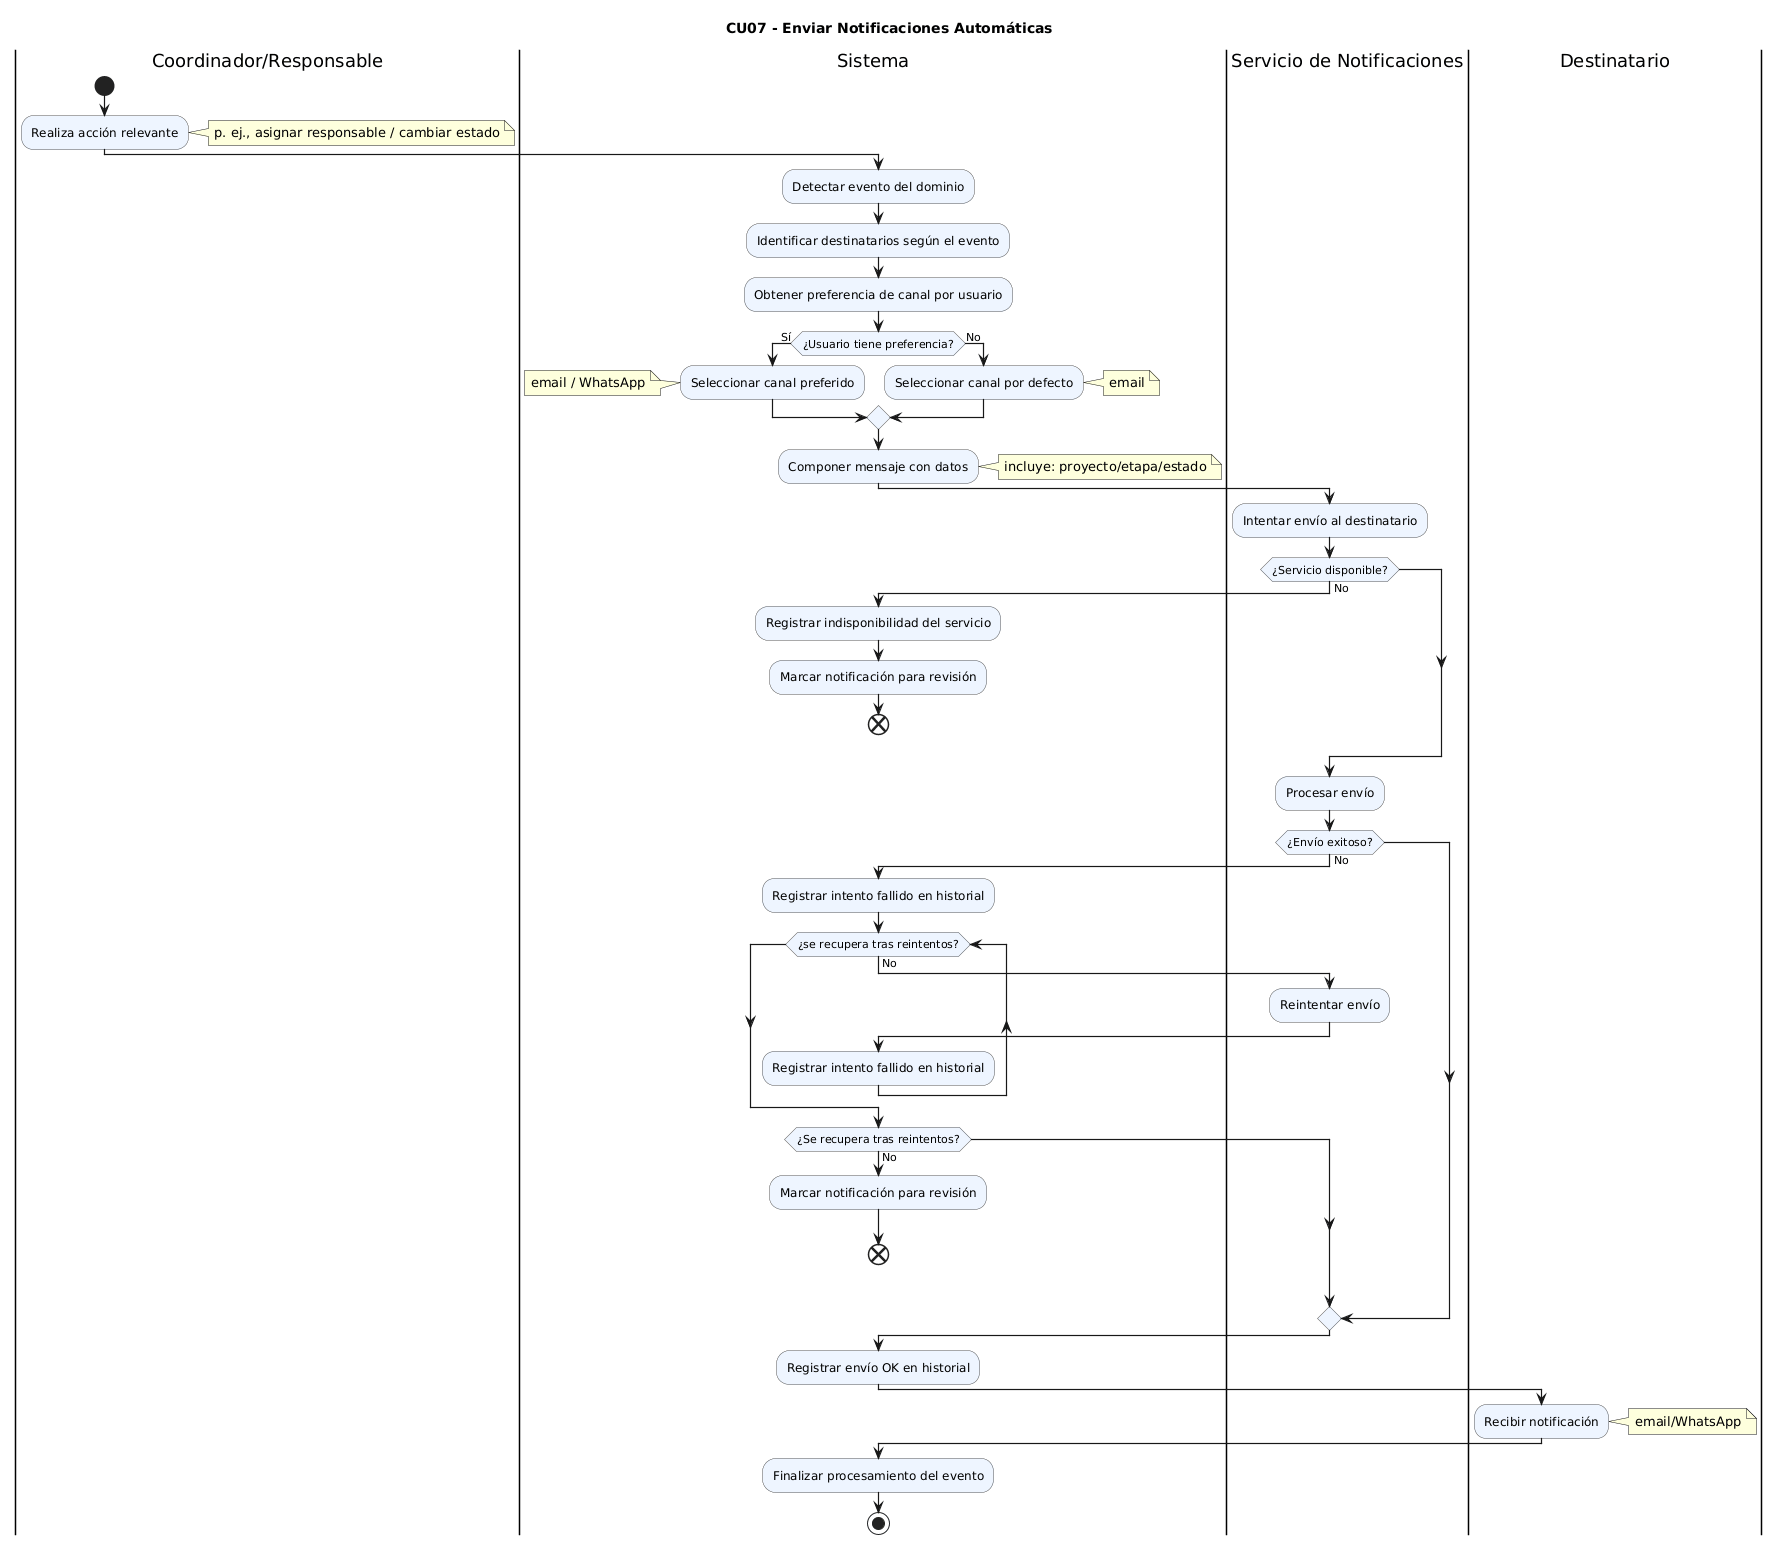

The diagram above was rendered by PlantUML. Its source (embedded in the PNG):
@startuml
title CU07 - Enviar Notificaciones Automáticas

skinparam activity {
  ArrowThickness 1.2
  BorderColor #555
  BackgroundColor #eef5ff
}
skinparam Shadowing false

|Coordinador/Responsable|
start
:Realiza acción relevante;
note right
p. ej., asignar responsable / cambiar estado
end note

|Sistema|
:Detectar evento del dominio;
:Identificar destinatarios según el evento;
:Obtener preferencia de canal por usuario;

if (¿Usuario tiene preferencia?) then (Sí)
  :Seleccionar canal preferido;
  note left
  email / WhatsApp
  end note
else (No)
  :Seleccionar canal por defecto;
  note right
  email
  end note
endif

:Componer mensaje con datos;
note right
incluye: proyecto/etapa/estado
end note

|Servicio de Notificaciones|
:Intentar envío al destinatario;

if (¿Servicio disponible?) then (No)
  |Sistema|
  :Registrar indisponibilidad del servicio;
  :Marcar notificación para revisión;
  end
endif

|Servicio de Notificaciones|
:Procesar envío;
if (¿Envío exitoso?) then (No)
  |Sistema|
  :Registrar intento fallido en historial;
  while (¿se recupera tras reintentos?) is (No)
  |Servicio de Notificaciones|
    :Reintentar envío;
    |Sistema|
    :Registrar intento fallido en historial;
  endwhile
  if (¿Se recupera tras reintentos?) then (No)
    :Marcar notificación para revisión;
    end
  endif
endif

|Sistema|
:Registrar envío OK en historial;
|Destinatario|
:Recibir notificación;
note right
email/WhatsApp
end note
|Sistema|
:Finalizar procesamiento del evento;
stop
@enduml